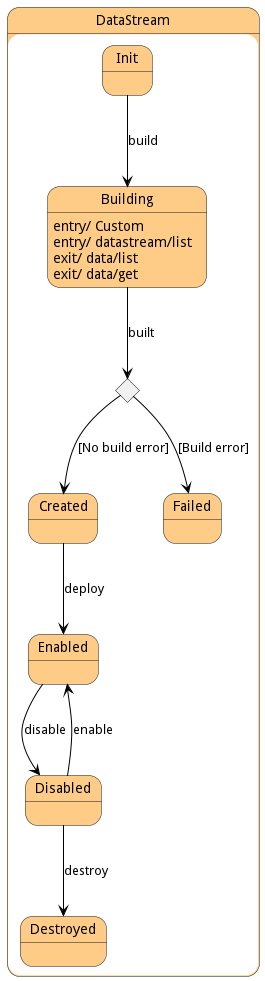

The diagram above was rendered by PlantUML. Its source (embedded in the PNG):
@startuml



state DataStream #ffcc88 {

    state Init #ffcc88 {
    }

    state Building #ffcc88 {
    }

    state Created #ffcc88 {
    }

    state Disabled #ffcc88 {
    }

    state Enabled #ffcc88 {
    }

    state Failed #ffcc88 {
    }

    state Destroyed #ffcc88 {
    }




Init -[#black]--> Building : build

Building: entry/ Custom

Building: entry/ datastream/list

Building: exit/ data/list

Building: exit/ data/get

state builtCondition <<choice>>
Building -[#black]--> builtCondition : built

builtCondition -[#black]--> Created: [No build error]

builtCondition -[#black]--> Failed: [Build error]

Created -[#black]--> Enabled : deploy

Disabled -[#black]--> Enabled : enable

Disabled -[#black]--> Destroyed : destroy

Enabled -[#black]--> Disabled : disable

}


@enduml